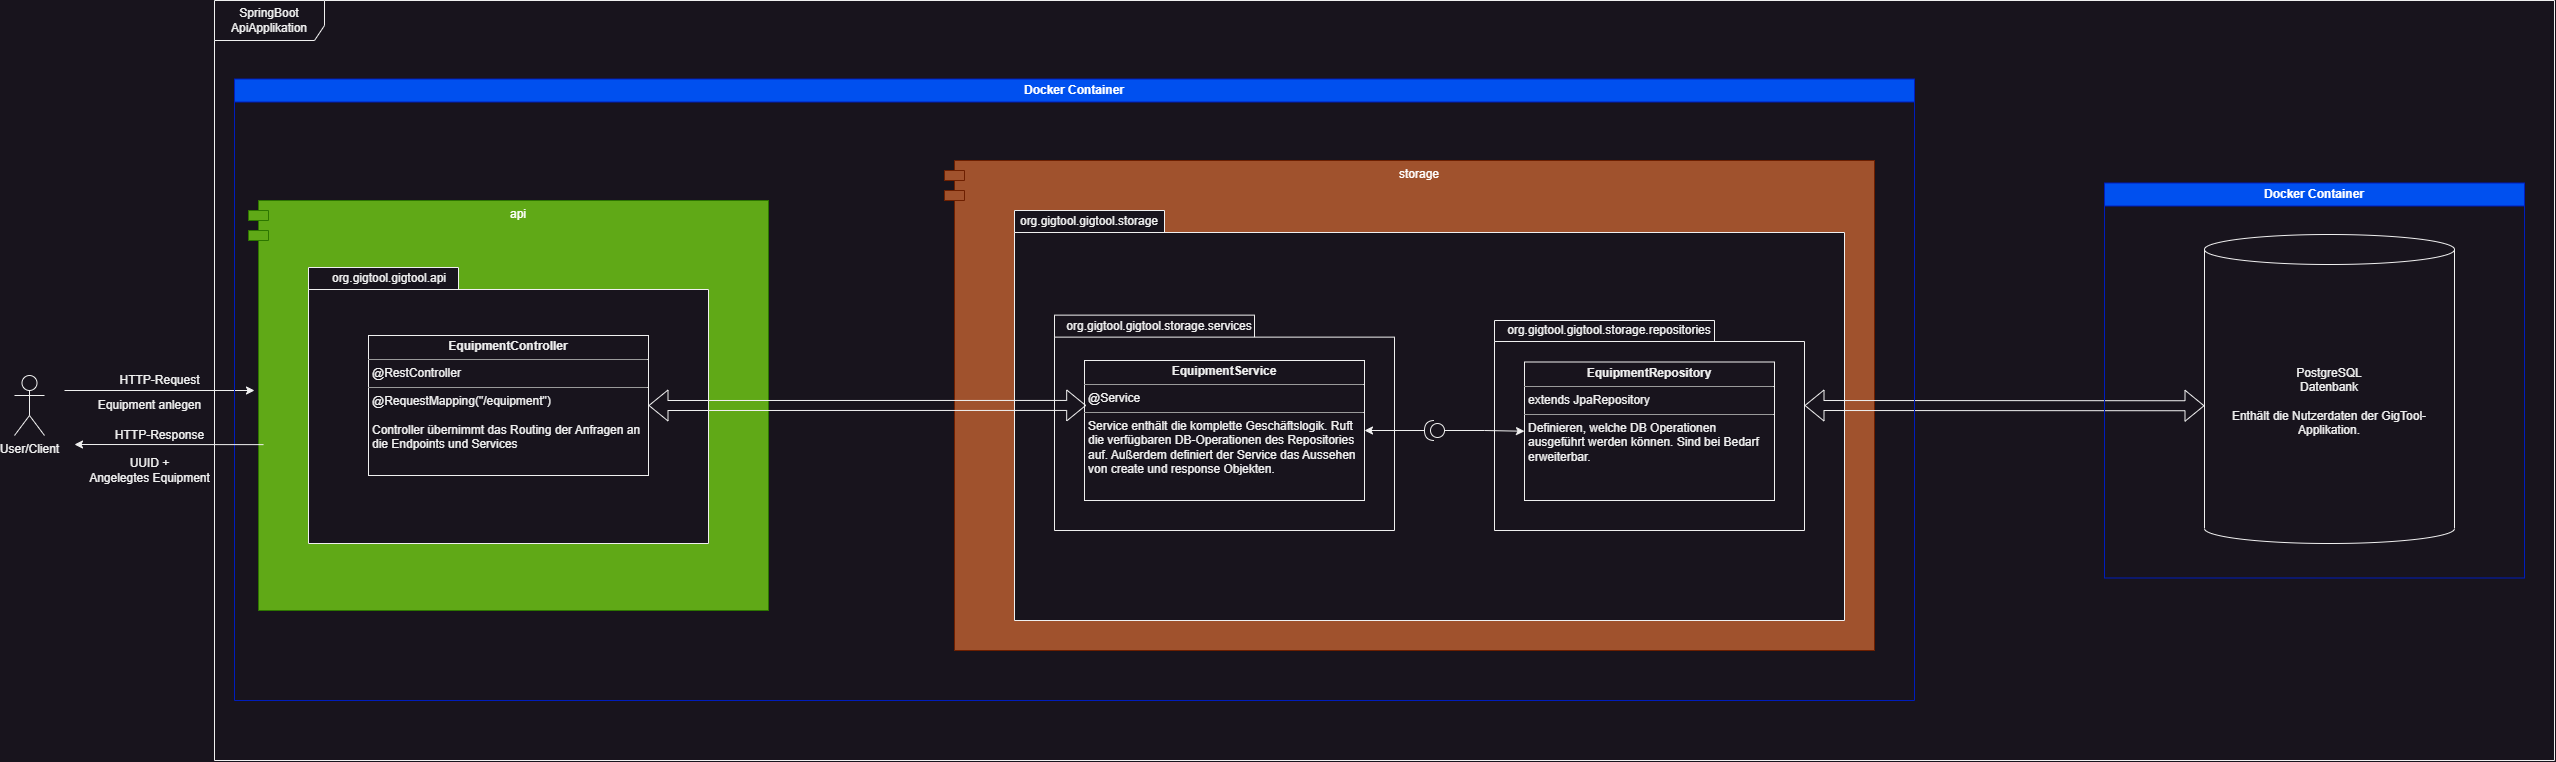

The diagram above was exported from draw.io. Its source (the exported page's mxGraphModel, read from the mxfile embedded in the PNG):
<mxGraphModel dx="2940" dy="1686" grid="1" gridSize="10" guides="1" tooltips="1" connect="1" arrows="1" fold="1" page="1" pageScale="1" pageWidth="827" pageHeight="1169" math="0" shadow="0">
  <root>
    <mxCell id="0" />
    <mxCell id="1" parent="0" />
    <mxCell id="0ZqX0sp3rTgEKwAQ5jbr-4" value="SpringBoot ApiApplikation" style="shape=umlFrame;whiteSpace=wrap;html=1;pointerEvents=0;width=110;height=40;" parent="1" vertex="1">
      <mxGeometry x="260" y="180" width="2340" height="760" as="geometry" />
    </mxCell>
    <mxCell id="0ZqX0sp3rTgEKwAQ5jbr-1" value="User/Client" style="shape=umlActor;verticalLabelPosition=bottom;verticalAlign=top;html=1;outlineConnect=0;" parent="1" vertex="1">
      <mxGeometry x="60" y="555" width="30" height="60" as="geometry" />
    </mxCell>
    <mxCell id="0ZqX0sp3rTgEKwAQ5jbr-8" value="" style="endArrow=classic;html=1;rounded=0;" parent="1" edge="1">
      <mxGeometry width="50" height="50" relative="1" as="geometry">
        <mxPoint x="110" y="570" as="sourcePoint" />
        <mxPoint x="300" y="570" as="targetPoint" />
      </mxGeometry>
    </mxCell>
    <mxCell id="0ZqX0sp3rTgEKwAQ5jbr-9" value="HTTP-Request" style="text;html=1;align=center;verticalAlign=middle;resizable=0;points=[];autosize=1;strokeColor=none;fillColor=none;" parent="1" vertex="1">
      <mxGeometry x="155" y="545" width="100" height="30" as="geometry" />
    </mxCell>
    <mxCell id="0ZqX0sp3rTgEKwAQ5jbr-12" value="Equipment anlegen" style="text;html=1;align=center;verticalAlign=middle;resizable=0;points=[];autosize=1;strokeColor=none;fillColor=none;" parent="1" vertex="1">
      <mxGeometry x="130" y="570" width="130" height="30" as="geometry" />
    </mxCell>
    <mxCell id="0ZqX0sp3rTgEKwAQ5jbr-16" value="api" style="shape=module;align=left;spacingLeft=20;align=center;verticalAlign=top;whiteSpace=wrap;html=1;fillColor=#60a917;strokeColor=#2D7600;fontColor=#ffffff;" parent="1" vertex="1">
      <mxGeometry x="294" y="380" width="520" height="410" as="geometry" />
    </mxCell>
    <mxCell id="0ZqX0sp3rTgEKwAQ5jbr-17" value="" style="shape=folder;fontStyle=1;spacingTop=10;tabWidth=150;tabHeight=22;tabPosition=left;html=1;whiteSpace=wrap;" parent="1" vertex="1">
      <mxGeometry x="354" y="447" width="400" height="276" as="geometry" />
    </mxCell>
    <mxCell id="0ZqX0sp3rTgEKwAQ5jbr-19" value="org.gigtool.gigtool.api" style="text;html=1;strokeColor=none;fillColor=none;align=center;verticalAlign=middle;whiteSpace=wrap;rounded=0;" parent="1" vertex="1">
      <mxGeometry x="360" y="447" width="150" height="22" as="geometry" />
    </mxCell>
    <mxCell id="0ZqX0sp3rTgEKwAQ5jbr-21" value="&lt;p style=&quot;margin:0px;margin-top:4px;text-align:center;&quot;&gt;&lt;b&gt;EquipmentController&lt;/b&gt;&lt;/p&gt;&lt;hr size=&quot;1&quot;&gt;&lt;p style=&quot;margin:0px;margin-left:4px;&quot;&gt;@RestController&lt;/p&gt;&lt;hr size=&quot;1&quot;&gt;&lt;p style=&quot;margin:0px;margin-left:4px;&quot;&gt;@RequestMapping(&quot;/equipment&quot;)&lt;/p&gt;&lt;p style=&quot;margin:0px;margin-left:4px;&quot;&gt;&lt;br&gt;&lt;/p&gt;&lt;p style=&quot;margin:0px;margin-left:4px;&quot;&gt;Controller übernimmt das Routing der Anfragen an die Endpoints und Services&lt;/p&gt;" style="verticalAlign=top;align=left;overflow=fill;fontSize=12;fontFamily=Helvetica;html=1;whiteSpace=wrap;" parent="1" vertex="1">
      <mxGeometry x="414" y="515" width="280" height="140" as="geometry" />
    </mxCell>
    <mxCell id="0ZqX0sp3rTgEKwAQ5jbr-25" value="storage" style="shape=module;align=left;spacingLeft=20;align=center;verticalAlign=top;whiteSpace=wrap;html=1;fillColor=#a0522d;fontColor=#ffffff;strokeColor=#6D1F00;" parent="1" vertex="1">
      <mxGeometry x="990" y="340" width="930" height="490" as="geometry" />
    </mxCell>
    <mxCell id="0ZqX0sp3rTgEKwAQ5jbr-26" value="" style="shape=folder;fontStyle=1;spacingTop=10;tabWidth=150;tabHeight=22;tabPosition=left;html=1;whiteSpace=wrap;" parent="1" vertex="1">
      <mxGeometry x="1060" y="390" width="830" height="410" as="geometry" />
    </mxCell>
    <mxCell id="0ZqX0sp3rTgEKwAQ5jbr-27" value="org.gigtool.gigtool.storage" style="text;html=1;strokeColor=none;fillColor=none;align=center;verticalAlign=middle;whiteSpace=wrap;rounded=0;" parent="1" vertex="1">
      <mxGeometry x="1060" y="390" width="150" height="22" as="geometry" />
    </mxCell>
    <mxCell id="0ZqX0sp3rTgEKwAQ5jbr-35" value="" style="shape=folder;fontStyle=1;spacingTop=10;tabWidth=200;tabHeight=22;tabPosition=left;html=1;whiteSpace=wrap;" parent="1" vertex="1">
      <mxGeometry x="1100" y="494.63" width="340" height="215.37" as="geometry" />
    </mxCell>
    <mxCell id="0ZqX0sp3rTgEKwAQ5jbr-34" value="&lt;p style=&quot;margin:0px;margin-top:4px;text-align:center;&quot;&gt;&lt;b&gt;EquipmentService&lt;/b&gt;&lt;/p&gt;&lt;hr size=&quot;1&quot;&gt;&lt;p style=&quot;margin:0px;margin-left:4px;&quot;&gt;@Service&lt;/p&gt;&lt;hr size=&quot;1&quot;&gt;&lt;p style=&quot;margin:0px;margin-left:4px;&quot;&gt;Service enthält die komplette Geschäftslogik. Ruft die verfügbaren DB-Operationen des Repositories auf. Außerdem definiert der Service das Aussehen von create und response Objekten.&lt;/p&gt;" style="verticalAlign=top;align=left;overflow=fill;fontSize=12;fontFamily=Helvetica;html=1;whiteSpace=wrap;" parent="1" vertex="1">
      <mxGeometry x="1130" y="540" width="280" height="140" as="geometry" />
    </mxCell>
    <mxCell id="0ZqX0sp3rTgEKwAQ5jbr-36" value="org.gigtool.gigtool.storage.services&lt;br&gt;" style="text;html=1;strokeColor=none;fillColor=none;align=center;verticalAlign=middle;whiteSpace=wrap;rounded=0;" parent="1" vertex="1">
      <mxGeometry x="1130" y="494.63" width="150" height="22" as="geometry" />
    </mxCell>
    <mxCell id="UZku7Zpo9TaZ5mWYlNS1-4" style="edgeStyle=orthogonalEdgeStyle;rounded=0;orthogonalLoop=1;jettySize=auto;html=1;entryX=1;entryY=0.5;entryDx=0;entryDy=0;" parent="1" source="0ZqX0sp3rTgEKwAQ5jbr-37" target="0ZqX0sp3rTgEKwAQ5jbr-34" edge="1">
      <mxGeometry relative="1" as="geometry" />
    </mxCell>
    <mxCell id="0ZqX0sp3rTgEKwAQ5jbr-37" value="" style="shape=providedRequiredInterface;html=1;verticalLabelPosition=bottom;sketch=0;rotation=-180;" parent="1" vertex="1">
      <mxGeometry x="1470" y="600" width="20" height="20" as="geometry" />
    </mxCell>
    <mxCell id="UZku7Zpo9TaZ5mWYlNS1-1" value="" style="shape=folder;fontStyle=1;spacingTop=10;tabWidth=220;tabHeight=21;tabPosition=left;html=1;whiteSpace=wrap;" parent="1" vertex="1">
      <mxGeometry x="1540" y="500" width="310" height="210" as="geometry" />
    </mxCell>
    <mxCell id="UZku7Zpo9TaZ5mWYlNS1-2" value="org.gigtool.gigtool.storage.repositories" style="text;html=1;strokeColor=none;fillColor=none;align=center;verticalAlign=middle;whiteSpace=wrap;rounded=0;" parent="1" vertex="1">
      <mxGeometry x="1580" y="499.25" width="150" height="22" as="geometry" />
    </mxCell>
    <mxCell id="UZku7Zpo9TaZ5mWYlNS1-3" value="&lt;p style=&quot;margin:0px;margin-top:4px;text-align:center;&quot;&gt;&lt;b&gt;EquipmentRepository&lt;/b&gt;&lt;/p&gt;&lt;hr size=&quot;1&quot;&gt;&lt;p style=&quot;margin:0px;margin-left:4px;&quot;&gt;extends JpaRepository&lt;/p&gt;&lt;hr size=&quot;1&quot;&gt;&lt;p style=&quot;margin:0px;margin-left:4px;&quot;&gt;Definieren, welche DB Operationen ausgeführt werden können. Sind bei Bedarf erweiterbar.&lt;/p&gt;&lt;p style=&quot;margin:0px;margin-left:4px;&quot;&gt;&lt;br&gt;&lt;/p&gt;&lt;p style=&quot;margin:0px;margin-left:4px;&quot;&gt;&lt;br&gt;&lt;/p&gt;" style="verticalAlign=top;align=left;overflow=fill;fontSize=12;fontFamily=Helvetica;html=1;whiteSpace=wrap;" parent="1" vertex="1">
      <mxGeometry x="1570" y="541.5" width="250" height="138.5" as="geometry" />
    </mxCell>
    <mxCell id="UZku7Zpo9TaZ5mWYlNS1-9" style="edgeStyle=orthogonalEdgeStyle;rounded=0;orthogonalLoop=1;jettySize=auto;html=1;entryX=0;entryY=0.5;entryDx=0;entryDy=0;" parent="1" source="0ZqX0sp3rTgEKwAQ5jbr-37" target="UZku7Zpo9TaZ5mWYlNS1-3" edge="1">
      <mxGeometry relative="1" as="geometry" />
    </mxCell>
    <mxCell id="E4USZXxfm8c9HTo7b1Xj-1" value="" style="shape=flexArrow;endArrow=classic;startArrow=classic;html=1;rounded=0;exitX=1;exitY=0.5;exitDx=0;exitDy=0;entryX=0.006;entryY=0.321;entryDx=0;entryDy=0;entryPerimeter=0;" parent="1" source="0ZqX0sp3rTgEKwAQ5jbr-21" target="0ZqX0sp3rTgEKwAQ5jbr-34" edge="1">
      <mxGeometry width="100" height="100" relative="1" as="geometry">
        <mxPoint x="990" y="650" as="sourcePoint" />
        <mxPoint x="1090" y="550" as="targetPoint" />
      </mxGeometry>
    </mxCell>
    <mxCell id="E4USZXxfm8c9HTo7b1Xj-2" value="PostgreSQL&lt;br&gt;Datenbank&lt;br&gt;&lt;br&gt;Enthält die Nutzerdaten der GigTool-Applikation." style="shape=cylinder3;whiteSpace=wrap;html=1;boundedLbl=1;backgroundOutline=1;size=15;" parent="1" vertex="1">
      <mxGeometry x="2250" y="414" width="250" height="309" as="geometry" />
    </mxCell>
    <mxCell id="E4USZXxfm8c9HTo7b1Xj-3" value="" style="shape=flexArrow;endArrow=classic;startArrow=classic;html=1;rounded=0;exitX=0;exitY=0;exitDx=310;exitDy=68.25;exitPerimeter=0;entryX=0;entryY=0.5;entryDx=0;entryDy=0;entryPerimeter=0;" parent="1" edge="1">
      <mxGeometry width="100" height="100" relative="1" as="geometry">
        <mxPoint x="1850" y="585" as="sourcePoint" />
        <mxPoint x="2250" y="585.2500000000002" as="targetPoint" />
      </mxGeometry>
    </mxCell>
    <mxCell id="R3owOELf-4eUhz92vzmd-1" value="Docker Container" style="swimlane;whiteSpace=wrap;html=1;fillColor=#0050ef;fontColor=#ffffff;strokeColor=#001DBC;" vertex="1" parent="1">
      <mxGeometry x="280" y="258.5" width="1680" height="621.5" as="geometry" />
    </mxCell>
    <mxCell id="R3owOELf-4eUhz92vzmd-4" value="" style="endArrow=classic;html=1;rounded=0;" edge="1" parent="R3owOELf-4eUhz92vzmd-1">
      <mxGeometry width="50" height="50" relative="1" as="geometry">
        <mxPoint x="29" y="365.63" as="sourcePoint" />
        <mxPoint x="-160" y="365.5" as="targetPoint" />
      </mxGeometry>
    </mxCell>
    <mxCell id="qnd34zQdrO_RbP5zfW98-1" value="Docker Container" style="swimlane;whiteSpace=wrap;html=1;fillColor=#0050ef;fontColor=#ffffff;strokeColor=#001DBC;" parent="1" vertex="1">
      <mxGeometry x="2150" y="362.5" width="420" height="395" as="geometry" />
    </mxCell>
    <mxCell id="R3owOELf-4eUhz92vzmd-3" value="UUID + &lt;br&gt;Angelegtes Equipment" style="text;html=1;align=center;verticalAlign=middle;resizable=0;points=[];autosize=1;strokeColor=none;fillColor=none;" vertex="1" parent="1">
      <mxGeometry x="125" y="630" width="140" height="40" as="geometry" />
    </mxCell>
    <mxCell id="R3owOELf-4eUhz92vzmd-5" value="HTTP-Response" style="text;html=1;align=center;verticalAlign=middle;resizable=0;points=[];autosize=1;strokeColor=none;fillColor=none;" vertex="1" parent="1">
      <mxGeometry x="150" y="600" width="110" height="30" as="geometry" />
    </mxCell>
  </root>
</mxGraphModel>